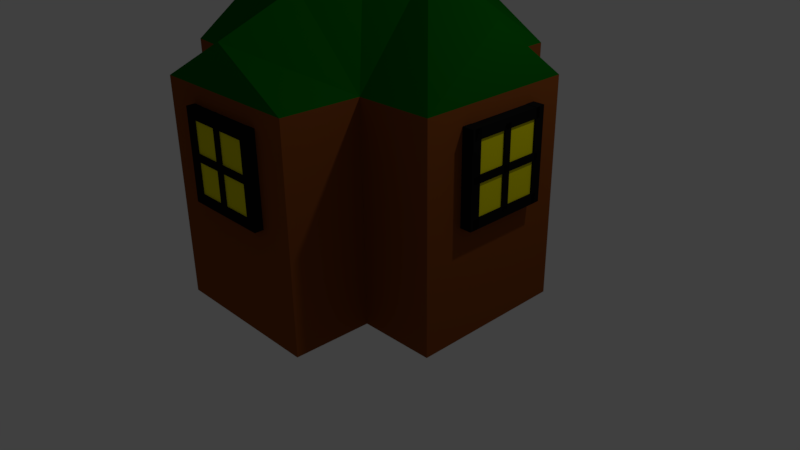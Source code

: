 # Source: squirrel_house.blend  (saved by Blender 2.77.0; exported with 4.5.12 LTS)
import bpy
from mathutils import Matrix  # noqa: F401  (used for matrix-valued properties, if any)

bpy.ops.wm.read_factory_settings(use_empty=True)
scene = bpy.context.scene
scene.name = 'Scene'

# ---- collections
col_collection_1 = bpy.data.collections.new('Collection 1'); scene.collection.children.link(col_collection_1)

# ---- materials (node trees are filled in below, after node groups)
mat_material_020 = bpy.data.materials.new('Material.020')
mat_material_020.alpha_threshold = 0.0
mat_material_020.use_transparent_shadow = False
mat_material_020.diffuse_color = (0.3343, 0.2179, 0.0, 1.0)
mat_material_020.roughness = 0.5
mat_squirrel_door = bpy.data.materials.new('Squirrel_Door')
mat_squirrel_door.alpha_threshold = 0.0
mat_squirrel_door.use_transparent_shadow = False
mat_squirrel_door.diffuse_color = (0.9114, 0.03206, 0.3657, 1.0)
mat_squirrel_door.roughness = 0.5
mat_squirrel_house_base = bpy.data.materials.new('Squirrel_house_Base')
mat_squirrel_house_base.alpha_threshold = 0.0
mat_squirrel_house_base.use_transparent_shadow = False
mat_squirrel_house_base.diffuse_color = (0.2396, 0.06455, 0.01144, 1.0)
mat_squirrel_house_base.roughness = 0.5
mat_squirrel_house_base.line_color = (0.0, 0.0, 0.0, 1.0)
mat_squirel_green_roof = bpy.data.materials.new('Squirel_Green_Roof')
mat_squirel_green_roof.alpha_threshold = 0.0
mat_squirel_green_roof.use_transparent_shadow = False
mat_squirel_green_roof.diffuse_color = (0.001258, 0.1237, 0.003574, 1.0)
mat_squirel_green_roof.roughness = 0.5
mat_material_004 = bpy.data.materials.new('Material.004')
mat_material_004.alpha_threshold = 0.0
mat_material_004.use_transparent_shadow = False
mat_material_004.diffuse_color = (0.007194, 0.007194, 0.007194, 1.0)
mat_material_004.roughness = 0.5
mat_material_012 = bpy.data.materials.new('Material.012')
mat_material_012.alpha_threshold = 0.0
mat_material_012.use_transparent_shadow = False
mat_material_012.diffuse_color = (0.007194, 0.007194, 0.007194, 1.0)
mat_material_012.roughness = 0.5
mat_squirrellights = bpy.data.materials.new('SquirrelLights')
mat_squirrellights.alpha_threshold = 0.0
mat_squirrellights.use_transparent_shadow = False
mat_squirrellights.diffuse_color = (0.8, 0.7386, 0.0, 1.0)
mat_squirrellights.roughness = 0.5
mat_material_002 = bpy.data.materials.new('Material.002')
mat_material_002.alpha_threshold = 0.0
mat_material_002.use_transparent_shadow = False
mat_material_002.diffuse_color = (0.007194, 0.007194, 0.007194, 1.0)
mat_material_002.roughness = 0.5
mat_material_003 = bpy.data.materials.new('Material.003')
mat_material_003.alpha_threshold = 0.0
mat_material_003.use_transparent_shadow = False
mat_material_003.diffuse_color = (0.007194, 0.007194, 0.007194, 1.0)
mat_material_003.roughness = 0.5
mat_material_005 = bpy.data.materials.new('Material.005')
mat_material_005.alpha_threshold = 0.0
mat_material_005.use_transparent_shadow = False
mat_material_005.diffuse_color = (0.007194, 0.007194, 0.007194, 1.0)
mat_material_005.roughness = 0.5
mat_material_006 = bpy.data.materials.new('Material.006')
mat_material_006.alpha_threshold = 0.0
mat_material_006.use_transparent_shadow = False
mat_material_006.diffuse_color = (0.007194, 0.007194, 0.007194, 1.0)
mat_material_006.roughness = 0.5
mat_material_007 = bpy.data.materials.new('Material.007')
mat_material_007.alpha_threshold = 0.0
mat_material_007.use_transparent_shadow = False
mat_material_007.diffuse_color = (0.007194, 0.007194, 0.007194, 1.0)
mat_material_007.roughness = 0.5
mat_squirrellights_001 = bpy.data.materials.new('SquirrelLights.001')
mat_squirrellights_001.alpha_threshold = 0.0
mat_squirrellights_001.use_transparent_shadow = False
mat_squirrellights_001.diffuse_color = (0.8, 0.7386, 0.0, 1.0)
mat_squirrellights_001.roughness = 0.5
mat_material_008 = bpy.data.materials.new('Material.008')
mat_material_008.alpha_threshold = 0.0
mat_material_008.use_transparent_shadow = False
mat_material_008.diffuse_color = (0.007194, 0.007194, 0.007194, 1.0)
mat_material_008.roughness = 0.5
mat_material_009 = bpy.data.materials.new('Material.009')
mat_material_009.alpha_threshold = 0.0
mat_material_009.use_transparent_shadow = False
mat_material_009.diffuse_color = (0.007194, 0.007194, 0.007194, 1.0)
mat_material_009.roughness = 0.5
mat_material_010 = bpy.data.materials.new('Material.010')
mat_material_010.alpha_threshold = 0.0
mat_material_010.use_transparent_shadow = False
mat_material_010.diffuse_color = (0.007194, 0.007194, 0.007194, 1.0)
mat_material_010.roughness = 0.5
mat_material_011 = bpy.data.materials.new('Material.011')
mat_material_011.alpha_threshold = 0.0
mat_material_011.use_transparent_shadow = False
mat_material_011.diffuse_color = (0.007194, 0.007194, 0.007194, 1.0)
mat_material_011.roughness = 0.5
mat_squirrellights_002 = bpy.data.materials.new('SquirrelLights.002')
mat_squirrellights_002.alpha_threshold = 0.0
mat_squirrellights_002.use_transparent_shadow = False
mat_squirrellights_002.diffuse_color = (0.8, 0.7386, 0.0, 1.0)
mat_squirrellights_002.roughness = 0.5
mat_squirrellights_003 = bpy.data.materials.new('SquirrelLights.003')
mat_squirrellights_003.alpha_threshold = 0.0
mat_squirrellights_003.use_transparent_shadow = False
mat_squirrellights_003.diffuse_color = (0.8, 0.7386, 0.0, 1.0)
mat_squirrellights_003.roughness = 0.5
mat_material_013 = bpy.data.materials.new('Material.013')
mat_material_013.alpha_threshold = 0.0
mat_material_013.use_transparent_shadow = False
mat_material_013.diffuse_color = (0.007194, 0.007194, 0.007194, 1.0)
mat_material_013.roughness = 0.5
mat_material_014 = bpy.data.materials.new('Material.014')
mat_material_014.alpha_threshold = 0.0
mat_material_014.use_transparent_shadow = False
mat_material_014.diffuse_color = (0.007194, 0.007194, 0.007194, 1.0)
mat_material_014.roughness = 0.5
mat_material_015 = bpy.data.materials.new('Material.015')
mat_material_015.alpha_threshold = 0.0
mat_material_015.use_transparent_shadow = False
mat_material_015.diffuse_color = (0.007194, 0.007194, 0.007194, 1.0)
mat_material_015.roughness = 0.5
mat_squirrellights_004 = bpy.data.materials.new('SquirrelLights.004')
mat_squirrellights_004.alpha_threshold = 0.0
mat_squirrellights_004.use_transparent_shadow = False
mat_squirrellights_004.diffuse_color = (0.8, 0.7386, 0.0, 1.0)
mat_squirrellights_004.roughness = 0.5
mat_material_016 = bpy.data.materials.new('Material.016')
mat_material_016.alpha_threshold = 0.0
mat_material_016.use_transparent_shadow = False
mat_material_016.diffuse_color = (0.007194, 0.007194, 0.007194, 1.0)
mat_material_016.roughness = 0.5
mat_material_017 = bpy.data.materials.new('Material.017')
mat_material_017.alpha_threshold = 0.0
mat_material_017.use_transparent_shadow = False
mat_material_017.diffuse_color = (0.007194, 0.007194, 0.007194, 1.0)
mat_material_017.roughness = 0.5
mat_material_018 = bpy.data.materials.new('Material.018')
mat_material_018.alpha_threshold = 0.0
mat_material_018.use_transparent_shadow = False
mat_material_018.diffuse_color = (0.007194, 0.007194, 0.007194, 1.0)
mat_material_018.roughness = 0.5
mat_material_019 = bpy.data.materials.new('Material.019')
mat_material_019.alpha_threshold = 0.0
mat_material_019.use_transparent_shadow = False
mat_material_019.diffuse_color = (0.007194, 0.007194, 0.007194, 1.0)
mat_material_019.roughness = 0.5

# ---- material node trees

# ---- world
world_world = bpy.data.worlds.new('World'); scene.world = world_world
world_world.color = (0.05088, 0.05088, 0.05088)
world_world.use_sun_shadow = False
world_world.sun_shadow_jitter_overblur = 0.0
world_world.cycles.sampling_method = 'MANUAL'

# ---- cameras
cam_camera = bpy.data.cameras.new('Camera')
cam_camera.clip_end = 100.0
cam_camera.lens = 35.0
cam_camera.sensor_width = 32.0
cam_camera.sensor_height = 18.0
cam_camera.ortho_scale = 7.314
cam_camera.dof.focus_distance = 0.0
cam_camera.dof.aperture_fstop = 128.0

# ---- lights
light_lamp = bpy.data.lights.new('Lamp', 'POINT')
light_lamp.transmission_factor = 0.0
light_lamp.cutoff_distance = 30.0
light_lamp.energy = 100.0
light_lamp.shadow_buffer_clip_start = 1.001
light_lamp.shadow_soft_size = 0.1
light_lamp.shadow_maximum_resolution = 0.006
light_lamp.use_absolute_resolution = True

# ---- meshes
me_cylinder_006 = bpy.data.meshes.new('Cylinder.006')
me_cylinder_006.from_pydata([(0.0, 1.0, -1.0), (0.0, 1.0, 1.0), (0.866, 0.5, -1.0), (0.866, 0.5, 1.0), (0.866, -0.5, -1.0), (0.866, -0.5, 1.0), (-8.742e-08, -1.0, -1.0), (-8.742e-08, -1.0, 1.0), (-0.866, -0.5, -1.0), (-0.866, -0.5, 1.0), (-0.866, 0.5, -1.0), (-0.866, 0.5, 1.0), (-0.3012, 2.876, -2.426), (-0.3012, 2.876, -0.9808), (2.411, 1.31, -2.426), (2.411, 1.31, -0.9808), (2.411, -1.823, -2.426), (2.411, -1.823, -0.9808), (-0.3012, -3.389, -2.426), (-0.3012, -3.389, -0.9808), (-3.014, -1.823, -2.426), (-3.014, -1.823, -0.9808), (-3.014, 1.31, -2.426), (-3.014, 1.31, -0.9808), (20.18, -10.45, 0.6358), (-1.675, -23.07, 0.6358), (7.991, 10.66, 0.6358), (-13.86, -1.959, 0.6358), (20.18, -10.45, 6.717), (-1.675, -23.07, 6.717), (7.991, 10.66, 6.717), (-13.86, -1.959, 6.717), (-16.9, -17.79, 0.6358), (-16.9, -17.79, 6.717), (-3.758, 37.1, 89.77), (35.94, -31.65, 89.77), (35.93, -31.65, 32.42), (-3.758, 37.1, 32.42), (-97.03, -16.75, 89.77), (-57.33, -85.5, 89.77), (-57.33, -85.5, 32.42), (-97.03, -16.75, 32.42), (-134.5, -84.23, 61.1), (-131.9, -37.98, 61.1), (-90.71, -103.4, 61.1), (-119.6, -75.6, 36.68), (-117.4, -74.33, 88.94), (-22.25, 68.3, 89.77), (-22.25, 68.3, 32.42), (-115.5, 14.45, 89.77), (-115.5, 14.45, 32.42), (-136.2, 1.423, 61.1), (55.13, -66.43, 89.77), (55.13, -66.43, 32.42), (-38.14, -120.3, 89.77), (-38.14, -120.3, 32.42), (-57.32, -129.9, 61.1), (33.89, -32.83, 4.083), (-5.799, 35.92, 4.083), (-59.38, -86.68, 4.083), (-99.07, -17.93, 4.083), (-107.4, -68.58, 8.348), (-4.131, 36.88, 117.6), (35.56, -31.87, 117.6), (-97.4, -16.97, 117.6), (-57.71, -85.72, 117.6), (-103.5, -66.35, 116.8), (-66.86, 35.0, 73.74), (-105.3, 12.82, 73.74), (-72.25, 44.34, 73.74), (-110.7, 22.16, 73.74), (-66.86, 35.0, 77.32), (-105.3, 12.82, 77.32), (-72.25, 44.34, 77.32), (-110.7, 22.16, 77.32), (-70.91, 33.66, 48.27), (-101.8, 15.85, 48.27), (-75.44, 41.5, 48.27), (-106.3, 23.69, 48.27), (-70.91, 33.66, 74.0), (-101.8, 15.85, 74.0), (-75.44, 41.5, 74.0), (-106.3, 23.69, 74.0), (-66.86, 35.0, 45.83), (-105.3, 12.82, 45.83), (-72.25, 44.34, 45.83), (-110.7, 22.16, 45.83), (-66.86, 35.0, 49.41), (-105.3, 12.82, 49.41), (-72.25, 44.34, 49.41), (-110.7, 22.16, 49.41), (-105.2, 12.89, 46.86), (-105.2, 12.89, 75.44), (-110.5, 22.23, 46.86), (-110.5, 22.23, 75.44), (-100.9, 15.37, 46.86), (-100.9, 15.37, 75.44), (-106.3, 24.7, 46.86), (-106.3, 24.7, 75.44), (-71.13, 32.54, 46.86), (-71.13, 32.54, 75.44), (-76.52, 41.87, 46.86), (-76.52, 41.87, 75.44), (-66.84, 35.01, 46.86), (-66.84, 35.01, 75.44), (-72.23, 44.35, 46.86), (-72.23, 44.35, 75.44), (-68.87, 33.84, 59.89), (-103.1, 14.07, 59.89), (-74.26, 43.18, 59.89), (-108.5, 23.4, 59.89), (-68.87, 33.84, 62.41), (-103.1, 14.07, 62.41), (-74.26, 43.18, 62.41), (-108.5, 23.4, 62.41), (-87.51, 23.08, 46.86), (-87.51, 23.08, 75.44), (-92.9, 32.42, 46.86), (-92.9, 32.42, 75.44), (-84.48, 24.83, 46.86), (-84.48, 24.83, 75.44), (-89.87, 34.17, 46.86), (-89.87, 34.17, 75.44), (9.717, -97.64, 73.74), (-28.69, -119.8, 73.74), (4.326, -88.31, 73.74), (-34.08, -110.5, 73.74), (9.717, -97.64, 77.32), (-28.69, -119.8, 77.32), (4.326, -88.31, 77.32), (-34.08, -110.5, 77.32), (5.673, -98.98, 48.27), (-25.17, -116.8, 48.27), (1.143, -91.14, 48.27), (-29.7, -108.9, 48.27), (5.673, -98.98, 74.0), (-25.17, -116.8, 74.0), (1.143, -91.14, 74.0), (-29.7, -108.9, 74.0), (9.717, -97.64, 45.83), (-28.69, -119.8, 45.83), (4.326, -88.31, 45.83), (-34.08, -110.5, 45.83), (9.717, -97.64, 49.41), (-28.69, -119.8, 49.41), (4.326, -88.31, 49.41), (-34.08, -110.5, 49.41), (-28.58, -119.8, 46.86), (-28.58, -119.8, 75.44), (-33.97, -110.4, 46.86), (-33.97, -110.4, 75.44), (-24.29, -117.3, 46.86), (-24.29, -117.3, 75.44), (-29.68, -107.9, 46.86), (-29.68, -107.9, 75.44), (5.454, -100.1, 46.86), (5.454, -100.1, 75.44), (0.06225, -90.77, 46.86), (0.06225, -90.77, 75.44), (9.744, -97.63, 46.86), (9.744, -97.63, 75.44), (4.352, -88.29, 46.86), (4.352, -88.29, 75.44), (7.715, -98.8, 59.89), (-26.54, -118.6, 59.89), (2.323, -89.46, 59.89), (-31.93, -109.2, 59.89), (7.715, -98.8, 62.41), (-26.54, -118.6, 62.41), (2.323, -89.46, 62.41), (-31.93, -109.2, 62.41), (-10.92, -109.6, 46.86), (-10.92, -109.6, 75.44), (-16.32, -100.2, 46.86), (-16.32, -100.2, 75.44), (-7.898, -107.8, 46.86), (-7.898, -107.8, 75.44), (-13.29, -98.48, 46.86), (-13.29, -98.48, 75.44), (-29.58, -27.68, 1.426), (-71.06, -51.63, 1.426), (-31.7, -24.01, 1.426), (-73.18, -47.96, 1.426), (-29.58, -27.68, 3.966), (-71.06, -51.63, 3.966), (-31.7, -24.01, 3.966), (-73.18, -47.96, 3.966), (-76.2, -25.58, 3.375), (-76.19, -25.58, 5.713), (-52.29, -11.78, 3.375), (-52.29, -11.78, 5.713), (-28.39, -25.58, 3.345), (-28.38, -25.58, 5.683), (-28.39, -53.18, 3.314), (-28.38, -53.18, 5.653), (-52.29, -66.98, 3.314), (-52.29, -66.99, 5.653), (-76.2, -53.18, 3.345), (-76.19, -53.18, 5.683), (-21.2, -20.35, 4.487), (-25.33, -22.74, 9.228), (-32.01, -26.6, 7.417), (-32.01, -26.6, 1.556), (-25.33, -22.74, -0.2547), (-51.08, -3.103, 4.487), (-51.08, -7.871, 9.228), (-51.08, -15.59, 7.417), (-51.08, -15.59, 1.556), (-51.08, -7.871, -0.2547), (-80.96, -20.35, 4.487), (-76.83, -22.74, 9.228), (-70.15, -26.6, 7.417), (-70.15, -26.6, 1.556), (-76.83, -22.74, -0.2547), (-80.96, -54.86, 4.487), (-76.83, -52.47, 9.228), (-70.15, -48.62, 7.417), (-70.15, -48.62, 1.556), (-76.83, -52.47, -0.2547), (-51.08, -72.11, 4.487), (-51.08, -67.34, 9.228), (-51.08, -59.63, 7.417), (-51.08, -59.63, 1.556), (-51.08, -67.34, -0.2547), (-21.2, -54.86, 4.487), (-25.33, -52.47, 9.228), (-32.01, -48.62, 7.417), (-32.01, -48.62, 1.556), (-25.33, -52.47, -0.2547), (-49.26, -13.88, 1.426), (-49.26, -61.77, 1.426), (-53.5, -13.88, 1.426), (-53.5, -61.77, 1.426), (-49.26, -13.88, 3.966), (-49.26, -61.77, 3.966), (-53.5, -13.88, 3.966), (-53.5, -61.77, 3.966), (-76.2, -25.58, 3.375), (-76.19, -25.58, 5.713), (-52.29, -11.78, 3.375), (-52.29, -11.78, 5.713), (-28.39, -25.58, 3.345), (-28.38, -25.58, 5.683), (-28.39, -53.18, 3.314), (-28.38, -53.18, 5.653), (-52.29, -66.98, 3.314), (-52.29, -66.99, 5.653), (-76.2, -53.18, 3.345), (-76.19, -53.18, 5.683), (-76.2, -25.58, 3.375), (-76.19, -25.58, 5.713), (-52.29, -11.78, 3.375), (-52.29, -11.78, 5.713), (-28.39, -25.58, 3.345), (-28.38, -25.58, 5.683), (-28.39, -53.18, 3.314), (-28.38, -53.18, 5.653), (-52.29, -66.98, 3.314), (-52.29, -66.99, 5.653), (-76.2, -53.18, 3.345), (-76.19, -53.18, 5.683), (-31.7, -51.63, 1.426), (-73.18, -27.68, 1.426), (-29.58, -47.96, 1.426), (-71.06, -24.01, 1.426), (-31.7, -51.63, 3.966), (-73.18, -27.68, 3.966), (-29.58, -47.96, 3.966), (-71.06, -24.01, 3.966), (-41.26, -9.357, 121.7), (-79.66, -31.53, 121.7), (-41.26, -9.357, 113.9), (-79.66, -31.53, 113.9), (-43.73, -5.067, 121.7), (-82.14, -27.24, 121.7), (-43.73, -5.067, 113.9), (-82.14, -27.24, 113.9), (-27.24, -41.97, 121.1), (-58.09, -59.78, 121.1), (-27.24, -41.97, 114.5), (-58.09, -59.78, 114.5), (-45.05, -11.12, 121.1), (-75.9, -28.93, 121.1), (-45.05, -11.12, 114.5), (-75.9, -28.93, 114.5), (-21.94, -42.81, 121.7), (-60.35, -64.98, 121.7), (-21.94, -42.81, 113.9), (-60.35, -64.98, 113.9), (-24.42, -38.52, 121.7), (-62.83, -60.69, 121.7), (-24.42, -38.52, 113.9), (-62.83, -60.69, 113.9), (-60.95, -63.68, 121.7), (-80.72, -29.43, 121.7), (-60.95, -63.68, 113.9), (-80.72, -29.43, 113.9), (-56.66, -61.2, 121.7), (-76.43, -26.95, 121.7), (-56.66, -61.2, 113.9), (-76.43, -26.95, 113.9), (-26.92, -44.03, 121.7), (-46.7, -9.781, 121.7), (-26.92, -44.03, 113.9), (-46.7, -9.781, 113.9), (-22.63, -41.56, 121.7), (-42.4, -7.304, 121.7), (-22.63, -41.56, 113.9), (-42.4, -7.304, 113.9), (-33.67, -27.12, 121.7), (-67.92, -46.89, 121.7), (-33.67, -27.12, 113.9), (-67.92, -46.89, 113.9), (-35.42, -24.09, 121.7), (-69.67, -43.86, 121.7), (-35.42, -24.09, 113.9), (-69.67, -43.86, 113.9), (-43.3, -53.49, 121.7), (-63.07, -19.24, 121.7), (-43.3, -53.49, 113.9), (-63.07, -19.24, 113.9), (-40.27, -51.74, 121.7), (-60.05, -17.49, 121.7), (-40.27, -51.74, 113.9), (-60.05, -17.49, 113.9)], [], [(0, 1, 3, 2), (2, 3, 5, 4), (4, 5, 7, 6), (6, 7, 9, 8), (3, 1, 11, 9, 7, 5), (8, 9, 11, 10), (10, 11, 1, 0), (0, 2, 4, 6, 8, 10), (12, 13, 15, 14), (14, 15, 17, 16), (16, 17, 19, 18), (18, 19, 21, 20), (15, 13, 23, 21, 19, 17), (20, 21, 23, 22), (22, 23, 13, 12), (12, 14, 16, 18, 20, 22), (25, 27, 26, 24), (27, 31, 30, 26), (31, 29, 28, 30), (29, 25, 24, 28), (24, 26, 30, 28), (31, 27, 32, 33), (29, 31, 33), (27, 25, 32), (25, 29, 33, 32), (34, 35, 36, 37), (42, 40, 44), (34, 38, 64, 62), (44, 40, 55, 56), (36, 40, 59, 57), (41, 43, 51, 50), (42, 38, 43), (42, 39, 46), (42, 41, 45), (41, 42, 43), (34, 37, 48, 47), (39, 42, 44), (36, 35, 52, 53), (40, 42, 45), (40, 45, 61, 59), (38, 42, 46), (39, 35, 63, 65), (49, 47, 48, 50), (49, 50, 51), (43, 38, 49, 51), (38, 34, 47, 49), (37, 41, 50, 48), (52, 54, 55, 53), (55, 54, 56), (39, 44, 56, 54), (40, 36, 53, 55), (35, 39, 54, 52), (57, 59, 60, 58), (60, 59, 61), (41, 37, 58, 60), (37, 36, 57, 58), (45, 41, 60, 61), (62, 64, 65, 63), (65, 64, 66), (35, 34, 62, 63), (46, 39, 65, 66), (38, 46, 66, 64), (68, 70, 69, 67), (70, 74, 73, 69), (74, 72, 71, 73), (72, 68, 67, 71), (67, 69, 73, 71), (72, 74, 70, 68), (76, 78, 77, 75), (78, 82, 81, 77), (82, 80, 79, 81), (80, 76, 75, 79), (75, 77, 81, 79), (80, 82, 78, 76), (84, 86, 85, 83), (86, 90, 89, 85), (90, 88, 87, 89), (88, 84, 83, 87), (83, 85, 89, 87), (88, 90, 86, 84), (92, 94, 93, 91), (94, 98, 97, 93), (98, 96, 95, 97), (96, 92, 91, 95), (91, 93, 97, 95), (96, 98, 94, 92), (100, 102, 101, 99), (102, 106, 105, 101), (106, 104, 103, 105), (104, 100, 99, 103), (99, 101, 105, 103), (104, 106, 102, 100), (108, 110, 109, 107), (110, 114, 113, 109), (114, 112, 111, 113), (112, 108, 107, 111), (107, 109, 113, 111), (112, 114, 110, 108), (116, 118, 117, 115), (118, 122, 121, 117), (122, 120, 119, 121), (120, 116, 115, 119), (115, 117, 121, 119), (120, 122, 118, 116), (124, 126, 125, 123), (126, 130, 129, 125), (130, 128, 127, 129), (128, 124, 123, 127), (123, 125, 129, 127), (128, 130, 126, 124), (132, 134, 133, 131), (134, 138, 137, 133), (138, 136, 135, 137), (136, 132, 131, 135), (131, 133, 137, 135), (136, 138, 134, 132), (140, 142, 141, 139), (142, 146, 145, 141), (146, 144, 143, 145), (144, 140, 139, 143), (139, 141, 145, 143), (144, 146, 142, 140), (148, 150, 149, 147), (150, 154, 153, 149), (154, 152, 151, 153), (152, 148, 147, 151), (147, 149, 153, 151), (152, 154, 150, 148), (156, 158, 157, 155), (158, 162, 161, 157), (162, 160, 159, 161), (160, 156, 155, 159), (155, 157, 161, 159), (160, 162, 158, 156), (164, 166, 165, 163), (166, 170, 169, 165), (170, 168, 167, 169), (168, 164, 163, 167), (163, 165, 169, 167), (168, 170, 166, 164), (172, 174, 173, 171), (174, 178, 177, 173), (178, 176, 175, 177), (176, 172, 171, 175), (171, 173, 177, 175), (176, 178, 174, 172), (180, 182, 181, 179), (182, 186, 185, 181), (186, 184, 183, 185), (184, 180, 179, 183), (179, 181, 185, 183), (184, 186, 182, 180), (187, 188, 190, 189), (189, 190, 192, 191), (191, 192, 194, 193), (193, 194, 196, 195), (190, 188, 198, 196, 194, 192), (195, 196, 198, 197), (197, 198, 188, 187), (187, 189, 191, 193, 195, 197), (199, 204, 205, 200), (200, 205, 206, 201), (201, 206, 207, 202), (202, 207, 208, 203), (199, 203, 208, 204), (204, 209, 210, 205), (205, 210, 211, 206), (206, 211, 212, 207), (207, 212, 213, 208), (208, 213, 209, 204), (209, 214, 215, 210), (210, 215, 216, 211), (211, 216, 217, 212), (212, 217, 218, 213), (213, 218, 214, 209), (214, 219, 220, 215), (215, 220, 221, 216), (216, 221, 222, 217), (217, 222, 223, 218), (218, 223, 219, 214), (219, 224, 225, 220), (220, 225, 226, 221), (221, 226, 227, 222), (222, 227, 228, 223), (223, 228, 224, 219), (224, 199, 200, 225), (225, 200, 201, 226), (226, 201, 202, 227), (227, 202, 203, 228), (228, 203, 199, 224), (230, 232, 231, 229), (232, 236, 235, 231), (236, 234, 233, 235), (234, 230, 229, 233), (229, 231, 235, 233), (234, 236, 232, 230), (237, 238, 240, 239), (239, 240, 242, 241), (241, 242, 244, 243), (243, 244, 246, 245), (240, 238, 248, 246, 244, 242), (245, 246, 248, 247), (247, 248, 238, 237), (237, 239, 241, 243, 245, 247), (249, 250, 252, 251), (251, 252, 254, 253), (253, 254, 256, 255), (255, 256, 258, 257), (252, 250, 260, 258, 256, 254), (257, 258, 260, 259), (259, 260, 250, 249), (249, 251, 253, 255, 257, 259), (262, 264, 263, 261), (264, 268, 267, 263), (268, 266, 265, 267), (266, 262, 261, 265), (261, 263, 267, 265), (266, 268, 264, 262), (270, 272, 271, 269), (272, 276, 275, 271), (276, 274, 273, 275), (274, 270, 269, 273), (269, 271, 275, 273), (274, 276, 272, 270), (278, 280, 279, 277), (280, 284, 283, 279), (284, 282, 281, 283), (282, 278, 277, 281), (277, 279, 283, 281), (282, 284, 280, 278), (286, 288, 287, 285), (288, 292, 291, 287), (292, 290, 289, 291), (290, 286, 285, 289), (285, 287, 291, 289), (290, 292, 288, 286), (294, 296, 295, 293), (296, 300, 299, 295), (300, 298, 297, 299), (298, 294, 293, 297), (293, 295, 299, 297), (298, 300, 296, 294), (302, 304, 303, 301), (304, 308, 307, 303), (308, 306, 305, 307), (306, 302, 301, 305), (301, 303, 307, 305), (306, 308, 304, 302), (310, 312, 311, 309), (312, 316, 315, 311), (316, 314, 313, 315), (314, 310, 309, 313), (309, 311, 315, 313), (314, 316, 312, 310), (318, 320, 319, 317), (320, 324, 323, 319), (324, 322, 321, 323), (322, 318, 317, 321), (317, 319, 323, 321), (322, 324, 320, 318)])
me_cylinder_006.polygons.foreach_set('material_index', [0, 0, 0, 0, 0, 0, 0, 0, 0, 0, 0, 0, 0, 0, 0, 0, 1, 1, 1, 1, 1, 1, 1, 1, 1, 3, 3, 2, 3, 2, 3, 3, 3, 3, 3, 3, 3, 3, 3, 3, 3, 2, 2, 3, 3, 2, 2, 2, 3, 3, 2, 2, 2, 3, 2, 3, 3, 2, 3, 3, 3, 3, 7, 7, 7, 5, 7, 7, 6, 6, 6, 6, 6, 6, 7, 7, 7, 7, 7, 7, 7, 7, 7, 8, 8, 8, 9, 9, 9, 9, 9, 9, 4, 4, 4, 4, 4, 4, 10, 10, 10, 10, 10, 10, 12, 12, 12, 12, 12, 12, 13, 13, 13, 13, 13, 13, 14, 14, 14, 14, 14, 14, 15, 15, 15, 15, 15, 15, 16, 16, 16, 16, 16, 16, 11, 11, 11, 11, 11, 11, 17, 17, 17, 17, 17, 17, 5, 5, 5, 5, 5, 5, 6, 6, 6, 6, 6, 6, 6, 6, 5, 5, 5, 5, 5, 5, 5, 5, 5, 5, 5, 5, 5, 5, 5, 5, 5, 5, 5, 5, 5, 5, 5, 5, 5, 5, 5, 5, 5, 5, 18, 18, 18, 18, 18, 18, 19, 19, 19, 19, 19, 19, 19, 19, 20, 20, 20, 20, 20, 20, 20, 20, 21, 21, 21, 21, 21, 21, 23, 23, 23, 23, 23, 23, 24, 24, 24, 24, 24, 24, 25, 25, 25, 25, 25, 25, 26, 26, 26, 26, 26, 26, 27, 27, 27, 27, 27, 27, 22, 22, 22, 22, 22, 22, 28, 28, 28, 28, 28, 28])
me_cylinder_006.materials.append(mat_material_020)
me_cylinder_006.materials.append(mat_squirrel_door)
me_cylinder_006.materials.append(mat_squirrel_house_base)
me_cylinder_006.materials.append(mat_squirel_green_roof)
me_cylinder_006.materials.append(mat_material_004)
me_cylinder_006.materials.append(mat_material_012)
me_cylinder_006.materials.append(mat_squirrellights)
me_cylinder_006.materials.append(mat_material_012)
me_cylinder_006.materials.append(mat_material_002)
me_cylinder_006.materials.append(mat_material_003)
me_cylinder_006.materials.append(mat_material_005)
me_cylinder_006.materials.append(mat_material_006)
me_cylinder_006.materials.append(mat_material_007)
me_cylinder_006.materials.append(mat_squirrellights_001)
me_cylinder_006.materials.append(mat_material_008)
me_cylinder_006.materials.append(mat_material_009)
me_cylinder_006.materials.append(mat_material_010)
me_cylinder_006.materials.append(mat_material_011)
me_cylinder_006.materials.append(mat_material_012)
me_cylinder_006.materials.append(mat_squirrellights_002)
me_cylinder_006.materials.append(mat_squirrellights_003)
me_cylinder_006.materials.append(mat_material_013)
me_cylinder_006.materials.append(mat_material_014)
me_cylinder_006.materials.append(mat_material_015)
me_cylinder_006.materials.append(mat_squirrellights_004)
me_cylinder_006.materials.append(mat_material_016)
me_cylinder_006.materials.append(mat_material_017)
me_cylinder_006.materials.append(mat_material_018)
me_cylinder_006.materials.append(mat_material_019)
me_cylinder_006.use_remesh_preserve_volume = False
me_cylinder_006.use_remesh_preserve_attributes = False
me_cylinder_006.use_mirror_vertex_groups = False
me_cylinder_006.update()

# ---- objects
ob_cylinder_001 = bpy.data.objects.new('Cylinder.001', me_cylinder_006)
ob_lamp = bpy.data.objects.new('Lamp', light_lamp)
ob_camera = bpy.data.objects.new('Camera', cam_camera)

# ---- transforms, parenting, visibility, modifiers, constraints
ob_cylinder_001.location = (-2.13, 0.1433, 0.2408)
ob_cylinder_001.rotation_euler = (-1.571, 1.047, -1.571)
ob_cylinder_001.scale = (0.02519, 0.02519, 0.03487)
ob_cylinder_001.lineart.crease_threshold = 0.0
ob_lamp.location = (4.076, 1.005, 5.904)
ob_lamp.rotation_euler = (0.6503, 0.05522, 1.866)
ob_lamp.lock_rotations_4d = False
ob_lamp.empty_display_type = 'ARROWS'
ob_lamp.color = (0.0, 0.0, 0.0, 0.0)
ob_lamp.lineart.crease_threshold = 0.0
ob_camera.location = (7.481, -6.508, 5.344)
ob_camera.rotation_euler = (1.109, 0.01082, 0.8149)
ob_camera.lock_rotations_4d = False
ob_camera.empty_display_type = 'ARROWS'
ob_camera.color = (0.0, 0.0, 0.0, 0.0)
ob_camera.display_type = 'WIRE'
ob_camera.lineart.crease_threshold = 0.0

# ---- collection membership
col_collection_1.objects.link(ob_cylinder_001)
col_collection_1.objects.link(ob_lamp)
col_collection_1.objects.link(ob_camera)

# ---- scene / render settings (as saved in the file)
scene.camera = ob_camera
scene.frame_start = 1; scene.frame_end = 250; scene.frame_set(1)
scene.render.engine = 'BLENDER_EEVEE_NEXT'
scene.render.resolution_percentage = 50
scene.render.dither_intensity = 0.0
scene.cycles.use_denoising = False
scene.cycles.samples = 128
scene.cycles.sampling_pattern = 'TABULATED_SOBOL'
scene.cycles.light_sampling_threshold = 0.0
scene.cycles.use_adaptive_sampling = False
scene.cycles.use_light_tree = False
scene.cycles.blur_glossy = 0.0
scene.cycles.sample_clamp_indirect = 0.0
scene.view_settings.view_transform = 'Standard'
bpy.context.view_layer.update()
